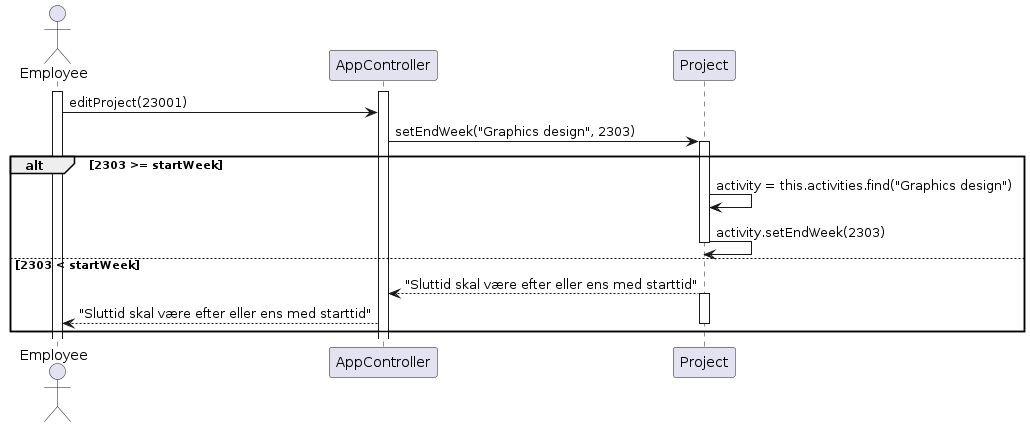

The diagram above was rendered by PlantUML. Its source (embedded in the PNG):
@startuml createActivityNoPLCase4
actor "Employee" as emp
participant AppController as app
participant Project as p

activate emp
activate app
emp -> app : editProject(23001)
app -> p : setEndWeek("Graphics design", 2303)
activate p
alt 2303 >= startWeek
p -> p : activity = this.activities.find("Graphics design")
p -> p : activity.setEndWeek(2303)
else 2303 < startWeek
deactivate p
p --> app : "Sluttid skal være efter eller ens med starttid"
activate p
app --> emp : "Sluttid skal være efter eller ens med starttid"
deactivate p
end
@enduml